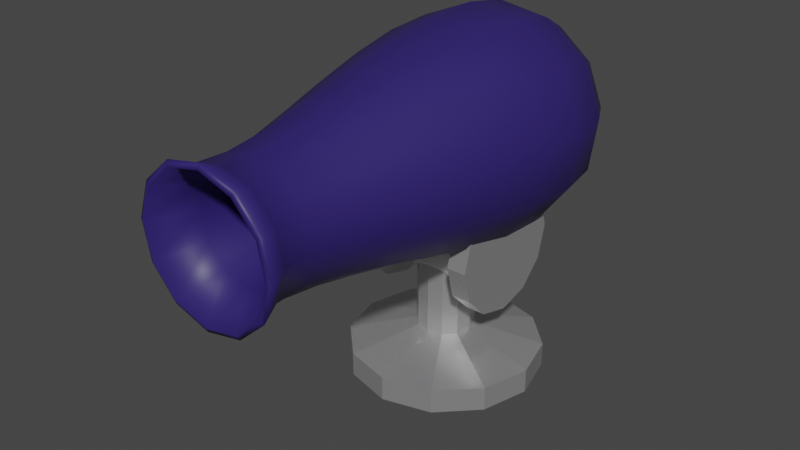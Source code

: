 # Source: Cannon_Model.blend  (saved by Blender 2.81.16; exported with 4.5.12 LTS)
import bpy
from mathutils import Matrix  # noqa: F401  (used for matrix-valued properties, if any)

bpy.ops.wm.read_factory_settings(use_empty=True)
scene = bpy.context.scene
scene.name = 'Scene'

# ---- materials (node trees are filled in below, after node groups)
mat_cannon_base = bpy.data.materials.new('Cannon Base')
mat_cannon_base.use_transparent_shadow = False
mat_cannon = bpy.data.materials.new('Cannon')
mat_cannon.use_transparent_shadow = False

# ---- material node trees
mat_cannon_base.use_nodes = True; mat_cannon_base.node_tree.nodes.clear()
_N = mat_cannon_base.node_tree.nodes; _L = mat_cannon_base.node_tree.links
n0 = _N.new('ShaderNodeOutputMaterial'); n0.name = 'Material Output'; n0.location = (300, 300)
n1 = _N.new('ShaderNodeBsdfPrincipled'); n1.name = 'Principled BSDF'; n1.location = (10, 300)
n1.distribution = 'GGX'
n1.subsurface_method = 'BURLEY'
n1.inputs[0].default_value = (0.6635, 0.6635, 0.6635, 1.0)
n1.inputs[1].default_value = 0.7339
n1.inputs[2].default_value = 0.2523
n1.inputs[3].default_value = 1.45
n1.inputs[13].default_value = 0.656
n1.inputs[27].default_value = (0.0, 0.0, 0.0, 1.0)
n1.inputs[28].default_value = 1.0
_L.new(n1.outputs[0], n0.inputs[0])
n0.is_active_output = True
mat_cannon.use_nodes = True; mat_cannon.node_tree.nodes.clear()
_N = mat_cannon.node_tree.nodes; _L = mat_cannon.node_tree.links
n0 = _N.new('ShaderNodeOutputMaterial'); n0.name = 'Material Output'; n0.location = (300, 300)
n1 = _N.new('ShaderNodeBsdfPrincipled'); n1.name = 'Principled BSDF'; n1.location = (10, 300)
n1.distribution = 'GGX'
n1.subsurface_method = 'BURLEY'
n1.inputs[0].default_value = (0.02812, 0.01535, 0.1413, 1.0)
n1.inputs[3].default_value = 1.45
n1.inputs[27].default_value = (0.0, 0.0, 0.0, 1.0)
n1.inputs[28].default_value = 1.0
_L.new(n1.outputs[0], n0.inputs[0])
n0.is_active_output = True

# ---- world
world_world = bpy.data.worlds.new('World'); scene.world = world_world
world_world.use_nodes = True; world_world.node_tree.nodes.clear()
_N = world_world.node_tree.nodes; _L = world_world.node_tree.links
n0 = _N.new('ShaderNodeOutputWorld'); n0.name = 'World Output'; n0.location = (300, 300)
n1 = _N.new('ShaderNodeBackground'); n1.name = 'Background'; n1.location = (10, 300)
n1.inputs[0].default_value = (0.05088, 0.05088, 0.05088, 1.0)
_L.new(n1.outputs[0], n0.inputs[0])
n0.is_active_output = True
world_world.color = (0.05088, 0.05088, 0.05088)
world_world.use_sun_shadow = False
world_world.sun_shadow_jitter_overblur = 0.0

# ---- meshes
me_circle = bpy.data.meshes.new('Circle')
me_circle.from_pydata([(0.25, 1.893e-08, 0.433), (0.433, 1.093e-08, 0.25), (0.5, -8.077e-15, -1.848e-07), (0.433, -1.093e-08, -0.25), (0.25, -1.893e-08, -0.433), (0.25, 0.125, 0.433), (0.433, 0.125, 0.25), (0.5, 0.125, -1.902e-07), (0.433, 0.125, -0.25), (0.25, 0.125, -0.433), (0.075, 0.2228, 0.1299), (0.1299, 0.2228, 0.075), (0.15, 0.2228, -1.139e-07), (0.1299, 0.2228, -0.075), (0.075, 0.2228, -0.1299), (0.075, 0.7228, 0.1299), (0.1299, 0.7228, 0.075), (0.15, 0.7228, -1.357e-07), (0.1299, 0.7228, -0.075), (0.075, 0.7228, -0.1299), (1.629e-07, 2.186e-08, 0.5), (-0.25, 1.893e-08, 0.433), (-0.433, 1.093e-08, 0.25), (-0.5, 6.166e-15, 1.411e-07), (-0.433, -1.093e-08, -0.25), (-0.25, -1.893e-08, -0.433), (-1.629e-07, -2.186e-08, -0.5), (1.629e-07, 0.125, 0.5), (-0.25, 0.125, 0.433), (-0.433, 0.125, 0.25), (-0.5, 0.125, 1.356e-07), (-0.433, 0.125, -0.25), (-0.25, 0.125, -0.433), (-1.629e-07, 0.125, -0.5), (4.888e-08, 0.2228, 0.15), (-0.075, 0.2228, 0.1299), (-0.1299, 0.2228, 0.075), (-0.15, 0.2228, -1.61e-08), (-0.1299, 0.2228, -0.075), (-0.075, 0.2228, -0.1299), (-4.888e-08, 0.2228, -0.15), (4.888e-08, 0.7228, 0.15), (-0.075, 0.7228, 0.1299), (-0.1299, 0.7228, 0.075), (-0.15, 0.7228, -3.795e-08), (-0.1299, 0.7228, -0.075), (-0.075, 0.7228, -0.1299), (-4.888e-08, 0.7228, -0.15)], [], [(3, 8, 7, 2), (0, 5, 27, 20), (4, 9, 8, 3), (1, 6, 5, 0), (26, 33, 9, 4), (2, 7, 6, 1), (6, 11, 10, 5), (33, 40, 14, 9), (7, 12, 11, 6), (8, 13, 12, 7), (5, 10, 34, 27), (9, 14, 13, 8), (14, 19, 18, 13), (11, 16, 15, 10), (40, 47, 19, 14), (12, 17, 16, 11), (13, 18, 17, 12), (10, 15, 41, 34), (24, 23, 30, 31), (21, 20, 27, 28), (25, 24, 31, 32), (22, 21, 28, 29), (26, 25, 32, 33), (23, 22, 29, 30), (29, 28, 35, 36), (33, 32, 39, 40), (30, 29, 36, 37), (31, 30, 37, 38), (28, 27, 34, 35), (32, 31, 38, 39), (39, 38, 45, 46), (36, 35, 42, 43), (40, 39, 46, 47), (37, 36, 43, 44), (38, 37, 44, 45), (35, 34, 41, 42)])
_uv = me_circle.uv_layers.new(name='UVMap')
_uv.uv.foreach_set('vector', [0.0, 0.0, 0.0, 0.0, 0.0, 0.0, 0.0, 0.0, 0.0, 0.0, 0.0, 0.0, 0.0, 0.0, 0.0, 0.0, 0.0, 0.0, 0.0, 0.0, 0.0, 0.0, 0.0, 0.0, 0.0, 0.0, 0.0, 0.0, 0.0, 0.0, 0.0, 0.0, 0.0, 0.0, 0.0, 0.0, 0.0, 0.0, 0.0, 0.0, 0.0, 0.0, 0.0, 0.0, 0.0, 0.0, 0.0, 0.0, 0.0, 0.0, 0.0, 0.0, 0.0, 0.0, 0.0, 0.0, 0.0, 0.0, 0.0, 0.0, 0.0, 0.0, 0.0, 0.0, 0.0, 0.0, 0.0, 0.0, 0.0, 0.0, 0.0, 0.0, 0.0, 0.0, 0.0, 0.0, 0.0, 0.0, 0.0, 0.0, 0.0, 0.0, 0.0, 0.0, 0.0, 0.0, 0.0, 0.0, 0.0, 0.0, 0.0, 0.0, 0.0, 0.0, 0.0, 0.0, 0.0, 0.0, 0.0, 0.0, 0.0, 0.0, 0.0, 0.0, 0.0, 0.0, 0.0, 0.0, 0.0, 0.0, 0.0, 0.0, 0.0, 0.0, 0.0, 0.0, 0.0, 0.0, 0.0, 0.0, 0.0, 0.0, 0.0, 0.0, 0.0, 0.0, 0.0, 0.0, 0.0, 0.0, 0.0, 0.0, 0.0, 0.0, 0.0, 0.0, 0.0, 0.0, 0.0, 0.0, 0.0, 0.0, 0.0, 0.0, 0.0, 0.0, 0.0, 0.0, 0.0, 0.0, 0.0, 0.0, 0.0, 0.0, 0.0, 0.0, 0.0, 0.0, 0.0, 0.0, 0.0, 0.0, 0.0, 0.0, 0.0, 0.0, 0.0, 0.0, 0.0, 0.0, 0.0, 0.0, 0.0, 0.0, 0.0, 0.0, 0.0, 0.0, 0.0, 0.0, 0.0, 0.0, 0.0, 0.0, 0.0, 0.0, 0.0, 0.0, 0.0, 0.0, 0.0, 0.0, 0.0, 0.0, 0.0, 0.0, 0.0, 0.0, 0.0, 0.0, 0.0, 0.0, 0.0, 0.0, 0.0, 0.0, 0.0, 0.0, 0.0, 0.0, 0.0, 0.0, 0.0, 0.0, 0.0, 0.0, 0.0, 0.0, 0.0, 0.0, 0.0, 0.0, 0.0, 0.0, 0.0, 0.0, 0.0, 0.0, 0.0, 0.0, 0.0, 0.0, 0.0, 0.0, 0.0, 0.0, 0.0, 0.0, 0.0, 0.0, 0.0, 0.0, 0.0, 0.0, 0.0, 0.0, 0.0, 0.0, 0.0, 0.0, 0.0, 0.0, 0.0, 0.0, 0.0, 0.0, 0.0, 0.0, 0.0, 0.0, 0.0, 0.0, 0.0, 0.0, 0.0, 0.0, 0.0, 0.0, 0.0, 0.0, 0.0, 0.0, 0.0, 0.0, 0.0, 0.0, 0.0, 0.0, 0.0, 0.0, 0.0, 0.0, 0.0, 0.0, 0.0, 0.0, 0.0, 0.0])
me_circle.materials.append(mat_cannon_base)
me_circle.use_remesh_fix_poles = True
me_circle.use_remesh_preserve_attributes = False
me_circle.use_mirror_vertex_groups = False
me_circle.update()
me_beziercurve = bpy.data.meshes.new('BezierCurve')
me_beziercurve.from_pydata([(-0.008254, 0.5811, -0.2593), (-0.01475, 0.6343, -0.2229), (-0.01978, 0.6639, -0.1681), (-0.02366, 0.6744, -0.09886), (-0.02668, 0.6702, -0.01934), (-0.02918, 0.6558, 0.06637), (-0.03835, 0.6651, 0.2168), (-0.05338, 0.6795, 0.4414), (-0.07097, 0.6842, 0.7029), (-0.09652, 0.7014, 1.028), (-0.1223, 0.7306, 1.303), (-0.1533, 0.8065, 1.53), (-0.04772, 0.5661, -0.2593), (-0.07994, 0.6089, -0.2229), (-0.09912, 0.632, -0.1681), (-0.1077, 0.6392, -0.09886), (-0.1083, 0.6341, -0.01934), (-0.1032, 0.6203, 0.06637), (-0.1158, 0.6238, 0.2168), (-0.136, 0.6287, 0.4414), (-0.1536, 0.624, 0.7029), (-0.1843, 0.6261, 1.028), (-0.2212, 0.6386, 1.303), (-0.286, 0.6888, 1.53), (-0.0744, 0.5334, -0.2593), (-0.1237, 0.5543, -0.2229), (-0.1519, 0.5648, -0.1681), (-0.1629, 0.5667, -0.09886), (-0.1608, 0.562, -0.01934), (-0.1495, 0.5526, 0.06637), (-0.1622, 0.5493, 0.2168), (-0.1822, 0.5435, 0.4414), (-0.195, 0.5306, 0.7029), (-0.2227, 0.517, 1.028), (-0.2609, 0.5094, 1.303), (-0.3422, 0.5205, 1.53), (-0.08113, 0.4917, -0.2593), (-0.1343, 0.4852, -0.2229), (-0.164, 0.4801, -0.1681), (-0.1745, 0.4763, -0.09886), (-0.1703, 0.4732, -0.01934), (-0.1558, 0.4707, 0.06637), (-0.1652, 0.4616, 0.2168), (-0.1795, 0.4465, 0.4414), (-0.1842, 0.429, 0.7029), (-0.2014, 0.4034, 1.028), (-0.2307, 0.3776, 1.303), (-0.3066, 0.3466, 1.53), (-0.06612, 0.4522, -0.2593), (-0.1089, 0.42, -0.2229), (-0.1321, 0.4008, -0.1681), (-0.1392, 0.3922, -0.09886), (-0.1341, 0.3917, -0.01934), (-0.1203, 0.3968, 0.06637), (-0.1239, 0.3841, 0.2168), (-0.1288, 0.3639, 0.4414), (-0.124, 0.3464, 0.7029), (-0.1261, 0.3156, 1.028), (-0.1386, 0.2787, 1.303), (-0.1889, 0.2139, 1.53), (-0.03339, 0.4255, -0.2593), (-0.05435, 0.3762, -0.2229), (-0.06481, 0.348, -0.1681), (-0.06671, 0.337, -0.09886), (-0.06199, 0.3391, -0.01934), (-0.0526, 0.3504, 0.06637), (-0.04935, 0.3377, 0.2168), (-0.0435, 0.3178, 0.4414), (-0.03061, 0.3049, 0.7029), (-0.01707, 0.2772, 1.028), (-0.009395, 0.239, 1.303), (-0.02052, 0.1578, 1.53), (0.008299, 0.4188, -0.2593), (0.0148, 0.3656, -0.2229), (0.01983, 0.336, -0.1681), (0.0237, 0.3255, -0.09886), (0.02673, 0.3297, -0.01934), (0.02922, 0.3441, 0.06637), (0.03839, 0.3347, 0.2168), (0.05342, 0.3204, 0.4414), (0.07101, 0.3157, 0.7029), (0.09657, 0.2985, 1.028), (0.1223, 0.2693, 1.303), (0.1533, 0.1933, 1.53), (0.04777, 0.4338, -0.2593), (0.07999, 0.391, -0.2229), (0.09916, 0.3678, -0.1681), (0.1078, 0.3607, -0.09886), (0.1083, 0.3658, -0.01934), (0.1032, 0.3796, 0.06637), (0.1159, 0.3761, 0.2168), (0.136, 0.3712, 0.4414), (0.1536, 0.3759, 0.7029), (0.1843, 0.3738, 1.028), (0.2213, 0.3613, 1.303), (0.2861, 0.3111, 1.53), (0.07444, 0.4665, -0.2593), (0.1237, 0.4456, -0.2229), (0.1519, 0.4351, -0.1681), (0.163, 0.4332, -0.09886), (0.1608, 0.4379, -0.01934), (0.1496, 0.4473, 0.06637), (0.1623, 0.4506, 0.2168), (0.1822, 0.4564, 0.4414), (0.1951, 0.4693, 0.7029), (0.2227, 0.4829, 1.028), (0.2609, 0.4905, 1.303), (0.3422, 0.4794, 1.53), (0.08117, 0.5082, -0.2593), (0.1344, 0.5147, -0.2229), (0.164, 0.5198, -0.1681), (0.1745, 0.5236, -0.09886), (0.1703, 0.5267, -0.01934), (0.1558, 0.5291, 0.06637), (0.1652, 0.5383, 0.2168), (0.1796, 0.5533, 0.4414), (0.1842, 0.5709, 0.7029), (0.2014, 0.5965, 1.028), (0.2307, 0.6223, 1.303), (0.3066, 0.6532, 1.53), (2.238e-05, 0.4999, -0.273), (0.06616, 0.5477, -0.2593), (0.109, 0.5799, -0.2229), (0.1321, 0.5991, -0.1681), (0.1393, 0.6077, -0.09886), (0.1341, 0.6082, -0.01934), (0.1204, 0.6031, 0.06637), (0.1239, 0.6158, 0.2168), (0.1288, 0.636, 0.4414), (0.1241, 0.6535, 0.7029), (0.1262, 0.6843, 1.028), (0.1386, 0.7212, 1.303), (0.1889, 0.786, 1.53), (0.03343, 0.5744, -0.2593), (0.0544, 0.6237, -0.2229), (0.06486, 0.6519, -0.1681), (0.06676, 0.6629, -0.09886), (0.06204, 0.6608, -0.01934), (0.05264, 0.6495, 0.06637), (0.04939, 0.6622, 0.2168), (0.04354, 0.6821, 0.4414), (0.03066, 0.695, 0.7029), (0.01712, 0.7227, 1.028), (0.00944, 0.7609, 1.303), (0.02056, 0.8421, 1.53), (-0.02648, 0.7596, -0.7552), (-0.04757, 0.9325, -0.6364), (-0.06387, 1.029, -0.4588), (-0.07631, 1.062, -0.2398), (-0.08615, 1.049, 0.007437), (-0.09457, 1.005, 0.2713), (-0.1027, 0.942, 0.5402), (-0.1116, 0.8752, 0.8017), (-0.1222, 0.8174, 1.043), (-0.135, 0.7822, 1.251), (-0.1494, 0.7821, 1.411), (-0.1657, 0.8313, 1.517), (-0.1528, 0.7116, -0.7552), (-0.2575, 0.8508, -0.6364), (-0.3197, 0.9259, -0.4588), (-0.3472, 0.9487, -0.2398), (-0.3492, 0.9325, 0.007437), (-0.3342, 0.8896, 0.2713), (-0.31, 0.8315, 0.5402), (-0.2843, 0.7691, 0.8017), (-0.2646, 0.7138, 1.043), (-0.258, 0.6768, 1.251), (-0.2704, 0.6696, 1.411), (-0.3092, 0.7041, 1.517), (-0.2381, 0.6068, -0.7552), (-0.3984, 0.675, -0.6364), (-0.4899, 0.709, -0.4588), (-0.5251, 0.715, -0.2398), (-0.5187, 0.7, 0.007437), (-0.4843, 0.6703, 0.2713), (-0.4342, 0.632, 0.5402), (-0.3808, 0.5909, 0.8017), (-0.3361, 0.5528, 1.043), (-0.3119, 0.5241, 1.251), (-0.319, 0.5116, 1.411), (-0.3698, 0.5221, 1.517), (-0.2596, 0.4734, -0.7552), (-0.4326, 0.4524, -0.6364), (-0.5288, 0.4361, -0.4588), (-0.5622, 0.4236, -0.2398), (-0.5492, 0.4138, 0.007437), (-0.5046, 0.4054, 0.2713), (-0.4421, 0.3972, 0.5402), (-0.3752, 0.3883, 0.8017), (-0.3175, 0.3777, 1.043), (-0.2822, 0.3649, 1.251), (-0.2821, 0.3506, 1.411), (-0.3313, 0.3342, 1.517), (-0.2116, 0.3472, -0.7552), (-0.3508, 0.2424, -0.6364), (-0.426, 0.1802, -0.4588), (-0.4487, 0.1527, -0.2398), (-0.4326, 0.1507, 0.007437), (-0.3897, 0.1657, 0.2713), (-0.3315, 0.1899, 0.5402), (-0.2691, 0.2156, 0.8017), (-0.2138, 0.2353, 1.043), (-0.1769, 0.2419, 1.251), (-0.1696, 0.2295, 1.411), (-0.2041, 0.1908, 1.517), (-0.1069, 0.2618, -0.7552), (-0.1751, 0.1015, -0.6364), (-0.209, 0.01007, -0.4588), (-0.215, -0.02515, -0.2398), (-0.2, -0.01882, 0.007437), (-0.1704, 0.01565, 0.2713), (-0.1321, 0.06573, 0.5402), (-0.09093, 0.1192, 0.8017), (-0.05284, 0.1639, 1.043), (-0.02414, 0.188, 1.251), (-0.01166, 0.1809, 1.411), (-0.02215, 0.1301, 1.517), (0.02653, 0.2403, -0.7552), (0.04762, 0.06735, -0.6364), (0.06391, -0.02883, -0.4588), (0.07635, -0.06232, -0.2398), (0.08619, -0.04932, 0.007437), (0.09462, -0.004653, 0.2713), (0.1027, 0.05786, 0.5402), (0.1117, 0.1247, 0.8017), (0.1223, 0.1825, 1.043), (0.1351, 0.2177, 1.251), (0.1494, 0.2178, 1.411), (0.1657, 0.1686, 1.517), (5.8e-05, 0.4999, -0.7993), (0.1528, 0.2883, -0.7552), (0.2575, 0.1491, -0.6364), (0.3197, 0.07395, -0.4588), (0.3473, 0.05118, -0.2398), (0.3493, 0.06735, 0.007437), (0.3342, 0.1102, 0.2713), (0.31, 0.1684, 0.5402), (0.2843, 0.2308, 0.8017), (0.2646, 0.2861, 1.043), (0.2581, 0.3231, 1.251), (0.2704, 0.3303, 1.411), (0.3092, 0.2958, 1.517), (0.2381, 0.3931, -0.7552), (0.3985, 0.3249, -0.6364), (0.4899, 0.2909, -0.4588), (0.5251, 0.2849, -0.2398), (0.5188, 0.2999, 0.007437), (0.4843, 0.3296, 0.2713), (0.4342, 0.3679, 0.5402), (0.3808, 0.409, 0.8017), (0.3361, 0.4471, 1.043), (0.312, 0.4758, 1.251), (0.319, 0.4883, 1.411), (0.3698, 0.4778, 1.517), (0.2597, 0.5265, -0.7552), (0.4326, 0.5475, -0.6364), (0.5288, 0.5638, -0.4588), (0.5623, 0.5763, -0.2398), (0.5493, 0.5861, 0.007437), (0.5046, 0.5945, 0.2713), (0.4421, 0.6027, 0.5402), (0.3753, 0.6116, 0.8017), (0.3175, 0.6222, 1.043), (0.2822, 0.635, 1.251), (0.2821, 0.6493, 1.411), (0.3314, 0.6657, 1.517), (0.2116, 0.6527, -0.7552), (0.3509, 0.7575, -0.6364), (0.426, 0.8197, -0.4588), (0.4488, 0.8472, -0.2398), (0.4326, 0.8492, 0.007437), (0.3897, 0.8342, 0.2713), (0.3315, 0.8099, 0.5402), (0.2692, 0.7842, 0.8017), (0.2138, 0.7646, 1.043), (0.1769, 0.758, 1.251), (0.1696, 0.7704, 1.411), (0.2041, 0.8091, 1.517), (0.1069, 0.7381, -0.7552), (0.1751, 0.8984, -0.6364), (0.2091, 0.9898, -0.4588), (0.215, 1.025, -0.2398), (0.2, 1.019, 0.007437), (0.1704, 0.9842, 0.2713), (0.1321, 0.9342, 0.5402), (0.09097, 0.8807, 0.8017), (0.05288, 0.836, 1.043), (0.02418, 0.8119, 1.251), (0.01171, 0.819, 1.411), (0.02219, 0.8698, 1.517)], [(120, 229)], [(120, 0, 12), (120, 12, 24), (120, 24, 36), (120, 36, 48), (120, 48, 60), (120, 60, 72), (120, 72, 84), (120, 84, 96), (120, 96, 108), (120, 108, 121), (120, 121, 133), (120, 133, 0), (0, 1, 13, 12), (12, 13, 25, 24), (24, 25, 37, 36), (36, 37, 49, 48), (48, 49, 61, 60), (60, 61, 73, 72), (72, 73, 85, 84), (84, 85, 97, 96), (96, 97, 109, 108), (108, 109, 122, 121), (121, 122, 134, 133), (133, 134, 1, 0), (1, 2, 14, 13), (13, 14, 26, 25), (25, 26, 38, 37), (37, 38, 50, 49), (49, 50, 62, 61), (61, 62, 74, 73), (73, 74, 86, 85), (85, 86, 98, 97), (97, 98, 110, 109), (109, 110, 123, 122), (122, 123, 135, 134), (134, 135, 2, 1), (2, 3, 15, 14), (14, 15, 27, 26), (26, 27, 39, 38), (38, 39, 51, 50), (50, 51, 63, 62), (62, 63, 75, 74), (74, 75, 87, 86), (86, 87, 99, 98), (98, 99, 111, 110), (110, 111, 124, 123), (123, 124, 136, 135), (135, 136, 3, 2), (3, 4, 16, 15), (15, 16, 28, 27), (27, 28, 40, 39), (39, 40, 52, 51), (51, 52, 64, 63), (63, 64, 76, 75), (75, 76, 88, 87), (87, 88, 100, 99), (99, 100, 112, 111), (111, 112, 125, 124), (124, 125, 137, 136), (136, 137, 4, 3), (4, 5, 17, 16), (16, 17, 29, 28), (28, 29, 41, 40), (40, 41, 53, 52), (52, 53, 65, 64), (64, 65, 77, 76), (76, 77, 89, 88), (88, 89, 101, 100), (100, 101, 113, 112), (112, 113, 126, 125), (125, 126, 138, 137), (137, 138, 5, 4), (5, 6, 18, 17), (17, 18, 30, 29), (29, 30, 42, 41), (41, 42, 54, 53), (53, 54, 66, 65), (65, 66, 78, 77), (77, 78, 90, 89), (89, 90, 102, 101), (101, 102, 114, 113), (113, 114, 127, 126), (126, 127, 139, 138), (138, 139, 6, 5), (6, 7, 19, 18), (18, 19, 31, 30), (30, 31, 43, 42), (42, 43, 55, 54), (54, 55, 67, 66), (66, 67, 79, 78), (78, 79, 91, 90), (90, 91, 103, 102), (102, 103, 115, 114), (114, 115, 128, 127), (127, 128, 140, 139), (139, 140, 7, 6), (7, 8, 20, 19), (19, 20, 32, 31), (31, 32, 44, 43), (43, 44, 56, 55), (55, 56, 68, 67), (67, 68, 80, 79), (79, 80, 92, 91), (91, 92, 104, 103), (103, 104, 116, 115), (115, 116, 129, 128), (128, 129, 141, 140), (140, 141, 8, 7), (8, 9, 21, 20), (20, 21, 33, 32), (32, 33, 45, 44), (44, 45, 57, 56), (56, 57, 69, 68), (68, 69, 81, 80), (80, 81, 93, 92), (92, 93, 105, 104), (104, 105, 117, 116), (116, 117, 130, 129), (129, 130, 142, 141), (141, 142, 9, 8), (9, 10, 22, 21), (21, 22, 34, 33), (33, 34, 46, 45), (45, 46, 58, 57), (57, 58, 70, 69), (69, 70, 82, 81), (81, 82, 94, 93), (93, 94, 106, 105), (105, 106, 118, 117), (117, 118, 131, 130), (130, 131, 143, 142), (142, 143, 10, 9), (10, 11, 23, 22), (22, 23, 35, 34), (34, 35, 47, 46), (46, 47, 59, 58), (58, 59, 71, 70), (70, 71, 83, 82), (82, 83, 95, 94), (94, 95, 107, 106), (106, 107, 119, 118), (118, 119, 132, 131), (131, 132, 144, 143), (143, 144, 11, 10), (229, 157, 145), (229, 169, 157), (229, 181, 169), (229, 193, 181), (229, 205, 193), (229, 217, 205), (229, 230, 217), (229, 242, 230), (229, 254, 242), (229, 266, 254), (229, 278, 266), (229, 145, 278), (145, 157, 158, 146), (157, 169, 170, 158), (169, 181, 182, 170), (181, 193, 194, 182), (193, 205, 206, 194), (205, 217, 218, 206), (217, 230, 231, 218), (230, 242, 243, 231), (242, 254, 255, 243), (254, 266, 267, 255), (266, 278, 279, 267), (278, 145, 146, 279), (146, 158, 159, 147), (158, 170, 171, 159), (170, 182, 183, 171), (182, 194, 195, 183), (194, 206, 207, 195), (206, 218, 219, 207), (218, 231, 232, 219), (231, 243, 244, 232), (243, 255, 256, 244), (255, 267, 268, 256), (267, 279, 280, 268), (279, 146, 147, 280), (147, 159, 160, 148), (159, 171, 172, 160), (171, 183, 184, 172), (183, 195, 196, 184), (195, 207, 208, 196), (207, 219, 220, 208), (219, 232, 233, 220), (232, 244, 245, 233), (244, 256, 257, 245), (256, 268, 269, 257), (268, 280, 281, 269), (280, 147, 148, 281), (148, 160, 161, 149), (160, 172, 173, 161), (172, 184, 185, 173), (184, 196, 197, 185), (196, 208, 209, 197), (208, 220, 221, 209), (220, 233, 234, 221), (233, 245, 246, 234), (245, 257, 258, 246), (257, 269, 270, 258), (269, 281, 282, 270), (281, 148, 149, 282), (149, 161, 162, 150), (161, 173, 174, 162), (173, 185, 186, 174), (185, 197, 198, 186), (197, 209, 210, 198), (209, 221, 222, 210), (221, 234, 235, 222), (234, 246, 247, 235), (246, 258, 259, 247), (258, 270, 271, 259), (270, 282, 283, 271), (282, 149, 150, 283), (150, 162, 163, 151), (162, 174, 175, 163), (174, 186, 187, 175), (186, 198, 199, 187), (198, 210, 211, 199), (210, 222, 223, 211), (222, 235, 236, 223), (235, 247, 248, 236), (247, 259, 260, 248), (259, 271, 272, 260), (271, 283, 284, 272), (283, 150, 151, 284), (151, 163, 164, 152), (163, 175, 176, 164), (175, 187, 188, 176), (187, 199, 200, 188), (199, 211, 212, 200), (211, 223, 224, 212), (223, 236, 237, 224), (236, 248, 249, 237), (248, 260, 261, 249), (260, 272, 273, 261), (272, 284, 285, 273), (284, 151, 152, 285), (152, 164, 165, 153), (164, 176, 177, 165), (176, 188, 189, 177), (188, 200, 201, 189), (200, 212, 213, 201), (212, 224, 225, 213), (224, 237, 238, 225), (237, 249, 250, 238), (249, 261, 262, 250), (261, 273, 274, 262), (273, 285, 286, 274), (285, 152, 153, 286), (153, 165, 166, 154), (165, 177, 178, 166), (177, 189, 190, 178), (189, 201, 202, 190), (201, 213, 214, 202), (213, 225, 226, 214), (225, 238, 239, 226), (238, 250, 251, 239), (250, 262, 263, 251), (262, 274, 275, 263), (274, 286, 287, 275), (286, 153, 154, 287), (154, 166, 167, 155), (166, 178, 179, 167), (178, 190, 191, 179), (190, 202, 203, 191), (202, 214, 215, 203), (214, 226, 227, 215), (226, 239, 240, 227), (239, 251, 252, 240), (251, 263, 264, 252), (263, 275, 276, 264), (275, 287, 288, 276), (287, 154, 155, 288), (155, 167, 168, 156), (167, 179, 180, 168), (179, 191, 192, 180), (191, 203, 204, 192), (203, 215, 216, 204), (215, 227, 228, 216), (227, 240, 241, 228), (240, 252, 253, 241), (252, 264, 265, 253), (264, 276, 277, 265), (276, 288, 289, 277), (288, 155, 156, 289), (23, 11, 156, 168), (35, 23, 168, 180), (47, 35, 180, 192), (59, 47, 192, 204), (71, 59, 204, 216), (83, 71, 216, 228), (95, 83, 228, 241), (107, 95, 241, 253), (119, 107, 253, 265), (132, 119, 265, 277), (144, 132, 277, 289), (11, 144, 289, 156)])
me_beziercurve.polygons.foreach_set('use_smooth', [True] * 300)
me_beziercurve.materials.append(mat_cannon)
me_beziercurve.use_remesh_fix_poles = True
me_beziercurve.use_remesh_preserve_attributes = False
me_beziercurve.use_mirror_vertex_groups = False
me_beziercurve.update()
me_circle_001 = bpy.data.meshes.new('Circle.001')
me_circle_001.from_pydata([(0.35, -0.164, 0.2841), (0.35, -0.2841, 0.164), (0.25, -0.1901, 0.1097), (0.35, -0.328, -2.412e-07), (0.25, -0.1901, -0.1097), (0.35, -0.2841, -0.164), (0.35, -0.164, -0.2841), (0.35, 5.96e-08, -0.328), (0.25, 0.1901, -0.1097), (0.25, 0.2195, -1.865e-07), (0.25, 0.1901, 0.1097), (0.25, 0.1097, 0.1901), (0.1667, 0.0, 0.2195), (0.08333, 0.0, 0.2195), (0.08333, -0.1097, 0.1901), (0.1667, -0.1097, 0.1901), (0.08333, -0.1901, 0.1097), (0.1667, -0.1901, 0.1097), (0.08333, -0.2195, -2.052e-08), (0.1667, -0.2195, -4.768e-08), (0.08333, -0.1901, -0.1097), (0.1667, -0.1901, -0.1097), (0.08333, -0.1097, -0.1901), (0.1667, -0.1097, -0.1901), (0.08333, -5.96e-08, -0.2195), (0.1667, -5.96e-08, -0.2195), (0.08333, 0.1097, -0.1901), (0.1667, 0.1097, -0.1901), (0.08333, 0.1901, -0.1097), (0.1667, 0.1901, -0.1097), (0.08333, 0.2195, -1.322e-07), (0.1667, 0.2195, -1.593e-07), (0.08333, 0.1901, 0.1097), (0.1667, 0.1901, 0.1097), (0.08333, 0.1097, 0.1901), (0.1667, 0.1097, 0.1901), (0.25, 0.0, 0.328), (0.25, 0.164, 0.2841), (0.25, 0.2841, 0.164), (0.25, 0.328, -9.911e-08), (0.25, 0.2841, -0.164), (0.25, 0.164, -0.2841), (0.25, 5.96e-08, -0.328), (0.25, -0.164, -0.2841), (0.25, -0.2841, -0.164), (0.25, -0.328, -2.086e-07), (0.25, -0.2841, 0.164), (0.25, -0.164, 0.2841), (0.25, 0.0, 0.2196), (0.35, 0.164, -0.2841), (0.35, 0.2841, -0.164), (0.35, 0.328, -1.317e-07), (0.35, 0.2841, 0.164), (0.25, 0.1098, -0.1901), (0.25, 5.96e-08, -0.2196), (0.25, -0.1098, -0.1901), (0.35, 0.164, 0.2841), (0.25, -0.2196, -1.765e-07), (0.35, 0.0, 0.328), (0.25, -0.1098, 0.1901), (-0.35, -0.164, 0.2841), (-0.35, -0.2841, 0.164), (-0.25, -0.1901, 0.1097), (-0.35, -0.328, -1.309e-08), (-0.25, -0.1901, -0.1097), (-0.35, -0.2841, -0.164), (-0.35, -0.164, -0.2841), (-0.35, 5.96e-08, -0.328), (-0.25, 0.1901, -0.1097), (-0.25, 0.2195, -2.355e-08), (-0.25, 0.1901, 0.1097), (-0.25, 0.1097, 0.1901), (-0.1667, 0.0, 0.2195), (-0.08333, 0.0, 0.2195), (7.152e-08, 0.0, 0.2195), (6.194e-08, -0.1097, 0.1901), (-0.08333, -0.1097, 0.1901), (-0.1667, -0.1097, 0.1901), (3.576e-08, -0.1901, 0.1097), (-0.08333, -0.1901, 0.1097), (-0.1667, -0.1901, 0.1097), (2.141e-13, -0.2195, 6.632e-09), (-0.08333, -0.2195, 3.378e-08), (-0.1667, -0.2195, 6.094e-08), (-3.576e-08, -0.1901, -0.1097), (-0.08333, -0.1901, -0.1097), (-0.1667, -0.1901, -0.1097), (-6.194e-08, -0.1097, -0.1901), (-0.08333, -0.1097, -0.1901), (-0.1667, -0.1097, -0.1901), (-7.152e-08, -5.96e-08, -0.2195), (-0.08333, -5.96e-08, -0.2195), (-0.1667, -5.96e-08, -0.2195), (-6.194e-08, 0.1097, -0.1901), (-0.08333, 0.1097, -0.1901), (-0.1667, 0.1097, -0.1901), (-3.576e-08, 0.1901, -0.1097), (-0.08333, 0.1901, -0.1097), (-0.1667, 0.1901, -0.1097), (1.83e-13, 0.2195, -1.05e-07), (-0.08333, 0.2195, -7.786e-08), (-0.1667, 0.2195, -5.07e-08), (3.576e-08, 0.1901, 0.1097), (-0.08333, 0.1901, 0.1097), (-0.1667, 0.1901, 0.1097), (6.194e-08, 0.1097, 0.1901), (-0.08333, 0.1097, 0.1901), (-0.1667, 0.1097, 0.1901), (-0.25, 0.0, 0.328), (-0.25, 0.164, 0.2841), (-0.25, 0.2841, 0.164), (-0.25, 0.328, 6.381e-08), (-0.25, 0.2841, -0.164), (-0.25, 0.164, -0.2841), (-0.25, 5.96e-08, -0.328), (-0.25, -0.164, -0.2841), (-0.25, -0.2841, -0.164), (-0.25, -0.328, -4.567e-08), (-0.25, -0.2841, 0.164), (-0.25, -0.164, 0.2841), (-0.25, 0.0, 0.2196), (-0.35, 0.164, -0.2841), (-0.35, 0.2841, -0.164), (-0.35, 0.328, 9.639e-08), (-0.35, 0.2841, 0.164), (-0.25, 0.1098, -0.1901), (-0.25, 5.96e-08, -0.2196), (-0.25, -0.1098, -0.1901), (-0.35, 0.164, 0.2841), (-0.25, -0.2196, -1.357e-08), (-0.35, 0.0, 0.328), (-0.25, -0.1098, 0.1901)], [], [(48, 59, 2, 57, 4, 55, 54, 53, 8, 9, 10, 11), (11, 35, 12, 48), (35, 34, 13, 12), (34, 105, 74, 13), (10, 33, 35, 11), (33, 32, 34, 35), (32, 102, 105, 34), (9, 31, 33, 10), (31, 30, 32, 33), (30, 99, 102, 32), (8, 29, 31, 9), (29, 28, 30, 31), (28, 96, 99, 30), (53, 27, 29, 8), (27, 26, 28, 29), (26, 93, 96, 28), (54, 25, 27, 53), (25, 24, 26, 27), (24, 90, 93, 26), (55, 23, 25, 54), (23, 22, 24, 25), (22, 87, 90, 24), (4, 21, 23, 55), (21, 20, 22, 23), (20, 84, 87, 22), (57, 19, 21, 4), (19, 18, 20, 21), (18, 81, 84, 20), (2, 17, 19, 57), (17, 16, 18, 19), (16, 78, 81, 18), (59, 15, 17, 2), (15, 14, 16, 17), (14, 75, 78, 16), (48, 12, 15, 59), (12, 13, 14, 15), (13, 74, 75, 14), (43, 55, 54, 42), (40, 8, 9, 39), (47, 59, 2, 46), (37, 11, 48, 36), (44, 4, 55, 43), (41, 53, 8, 40), (36, 48, 59, 47), (38, 10, 11, 37), (45, 57, 4, 44), (42, 54, 53, 41), (39, 9, 10, 38), (46, 2, 57, 45), (40, 50, 49, 41), (47, 0, 58, 36), (37, 56, 52, 38), (44, 5, 3, 45), (41, 49, 7, 42), (38, 52, 51, 39), (45, 3, 1, 46), (42, 7, 6, 43), (39, 51, 50, 40), (46, 1, 0, 47), (36, 58, 56, 37), (43, 6, 5, 44), (58, 0, 1, 3, 5, 6, 7, 49, 50, 51, 52, 56), (120, 71, 70, 69, 68, 125, 126, 127, 64, 129, 62, 131), (71, 120, 72, 107), (107, 72, 73, 106), (106, 73, 74, 105), (70, 71, 107, 104), (104, 107, 106, 103), (103, 106, 105, 102), (69, 70, 104, 101), (101, 104, 103, 100), (100, 103, 102, 99), (68, 69, 101, 98), (98, 101, 100, 97), (97, 100, 99, 96), (125, 68, 98, 95), (95, 98, 97, 94), (94, 97, 96, 93), (126, 125, 95, 92), (92, 95, 94, 91), (91, 94, 93, 90), (127, 126, 92, 89), (89, 92, 91, 88), (88, 91, 90, 87), (64, 127, 89, 86), (86, 89, 88, 85), (85, 88, 87, 84), (129, 64, 86, 83), (83, 86, 85, 82), (82, 85, 84, 81), (62, 129, 83, 80), (80, 83, 82, 79), (79, 82, 81, 78), (131, 62, 80, 77), (77, 80, 79, 76), (76, 79, 78, 75), (120, 131, 77, 72), (72, 77, 76, 73), (73, 76, 75, 74), (115, 114, 126, 127), (112, 111, 69, 68), (119, 118, 62, 131), (109, 108, 120, 71), (116, 115, 127, 64), (113, 112, 68, 125), (108, 119, 131, 120), (110, 109, 71, 70), (117, 116, 64, 129), (114, 113, 125, 126), (111, 110, 70, 69), (118, 117, 129, 62), (112, 113, 121, 122), (119, 108, 130, 60), (109, 110, 124, 128), (116, 117, 63, 65), (113, 114, 67, 121), (110, 111, 123, 124), (117, 118, 61, 63), (114, 115, 66, 67), (111, 112, 122, 123), (118, 119, 60, 61), (108, 109, 128, 130), (115, 116, 65, 66), (130, 128, 124, 123, 122, 121, 67, 66, 65, 63, 61, 60)])
_uv = me_circle_001.uv_layers.new(name='UVMap')
_uv.uv.foreach_set('vector', [0.75, 0.49, 0.87, 0.4578, 0.9578, 0.37, 0.99, 0.25, 0.9578, 0.13, 0.87, 0.04215, 0.75, 0.01, 0.63, 0.04215, 0.5422, 0.13, 0.51, 0.25, 0.5422, 0.37, 0.63, 0.4578, 0.08333, 0.5, 0.08333, 0.5833, 7.451e-08, 0.5833, 7.451e-08, 0.5, 0.08333, 0.5833, 0.08333, 0.6667, 7.451e-08, 0.6667, 7.451e-08, 0.5833, 0.08333, 0.6667, 0.08333, 0.75, 7.451e-08, 0.75, 7.451e-08, 0.6667, 0.1667, 0.5, 0.1667, 0.5833, 0.08333, 0.5833, 0.08333, 0.5, 0.1667, 0.5833, 0.1667, 0.6667, 0.08333, 0.6667, 0.08333, 0.5833, 0.1667, 0.6667, 0.1667, 0.75, 0.08333, 0.75, 0.08333, 0.6667, 0.25, 0.5, 0.25, 0.5833, 0.1667, 0.5833, 0.1667, 0.5, 0.25, 0.5833, 0.25, 0.6667, 0.1667, 0.6667, 0.1667, 0.5833, 0.25, 0.6667, 0.25, 0.75, 0.1667, 0.75, 0.1667, 0.6667, 0.3333, 0.5, 0.3333, 0.5833, 0.25, 0.5833, 0.25, 0.5, 0.3333, 0.5833, 0.3333, 0.6667, 0.25, 0.6667, 0.25, 0.5833, 0.3333, 0.6667, 0.3333, 0.75, 0.25, 0.75, 0.25, 0.6667, 0.4167, 0.5, 0.4167, 0.5833, 0.3333, 0.5833, 0.3333, 0.5, 0.4167, 0.5833, 0.4167, 0.6667, 0.3333, 0.6667, 0.3333, 0.5833, 0.4167, 0.6667, 0.4167, 0.75, 0.3333, 0.75, 0.3333, 0.6667, 0.5, 0.5, 0.5, 0.5833, 0.4167, 0.5833, 0.4167, 0.5, 0.5, 0.5833, 0.5, 0.6667, 0.4167, 0.6667, 0.4167, 0.5833, 0.5, 0.6667, 0.5, 0.75, 0.4167, 0.75, 0.4167, 0.6667, 0.5833, 0.5, 0.5833, 0.5833, 0.5, 0.5833, 0.5, 0.5, 0.5833, 0.5833, 0.5833, 0.6667, 0.5, 0.6667, 0.5, 0.5833, 0.5833, 0.6667, 0.5833, 0.75, 0.5, 0.75, 0.5, 0.6667, 0.6667, 0.5, 0.6667, 0.5833, 0.5833, 0.5833, 0.5833, 0.5, 0.6667, 0.5833, 0.6667, 0.6667, 0.5833, 0.6667, 0.5833, 0.5833, 0.6667, 0.6667, 0.6667, 0.75, 0.5833, 0.75, 0.5833, 0.6667, 0.75, 0.5, 0.75, 0.5833, 0.6667, 0.5833, 0.6667, 0.5, 0.75, 0.5833, 0.75, 0.6667, 0.6667, 0.6667, 0.6667, 0.5833, 0.75, 0.6667, 0.75, 0.75, 0.6667, 0.75, 0.6667, 0.6667, 0.8333, 0.5, 0.8333, 0.5833, 0.75, 0.5833, 0.75, 0.5, 0.8333, 0.5833, 0.8333, 0.6667, 0.75, 0.6667, 0.75, 0.5833, 0.8333, 0.6667, 0.8333, 0.75, 0.75, 0.75, 0.75, 0.6667, 0.9167, 0.5, 0.9167, 0.5833, 0.8333, 0.5833, 0.8333, 0.5, 0.9167, 0.5833, 0.9167, 0.6667, 0.8333, 0.6667, 0.8333, 0.5833, 0.9167, 0.6667, 0.9167, 0.75, 0.8333, 0.75, 0.8333, 0.6667, 1.0, 0.5, 1.0, 0.5833, 0.9167, 0.5833, 0.9167, 0.5, 1.0, 0.5833, 1.0, 0.6667, 0.9167, 0.6667, 0.9167, 0.5833, 1.0, 0.6667, 1.0, 0.75, 0.9167, 0.75, 0.9167, 0.6667, 0.0, 0.0, 0.0, 0.0, 0.0, 0.0, 0.0, 0.0, 0.0, 0.0, 0.0, 0.0, 0.0, 0.0, 0.0, 0.0, 0.0, 0.0, 0.0, 0.0, 0.0, 0.0, 0.0, 0.0, 0.0, 0.0, 0.0, 0.0, 0.0, 0.0, 0.0, 0.0, 0.0, 0.0, 0.0, 0.0, 0.0, 0.0, 0.0, 0.0, 0.0, 0.0, 0.0, 0.0, 0.0, 0.0, 0.0, 0.0, 0.0, 0.0, 0.0, 0.0, 0.0, 0.0, 0.0, 0.0, 0.0, 0.0, 0.0, 0.0, 0.0, 0.0, 0.0, 0.0, 0.0, 0.0, 0.0, 0.0, 0.0, 0.0, 0.0, 0.0, 0.0, 0.0, 0.0, 0.0, 0.0, 0.0, 0.0, 0.0, 0.0, 0.0, 0.0, 0.0, 0.0, 0.0, 0.0, 0.0, 0.0, 0.0, 0.0, 0.0, 0.0, 0.0, 0.0, 0.0, 0.0, 0.0, 0.0, 0.0, 0.0, 0.0, 0.0, 0.0, 0.0, 0.0, 0.0, 0.0, 0.0, 0.0, 0.0, 0.0, 0.0, 0.0, 0.0, 0.0, 0.0, 0.0, 0.0, 0.0, 0.0, 0.0, 0.0, 0.0, 0.0, 0.0, 0.0, 0.0, 0.0, 0.0, 0.0, 0.0, 0.0, 0.0, 0.0, 0.0, 0.0, 0.0, 0.0, 0.0, 0.0, 0.0, 0.0, 0.0, 0.0, 0.0, 0.0, 0.0, 0.0, 0.0, 0.0, 0.0, 0.0, 0.0, 0.0, 0.0, 0.0, 0.0, 0.0, 0.0, 0.0, 0.0, 0.0, 0.0, 0.0, 0.0, 0.0, 0.0, 0.0, 0.0, 0.0, 0.0, 0.0, 0.0, 0.0, 0.0, 0.0, 0.0, 0.0, 0.0, 0.0, 0.0, 0.0, 0.0, 0.0, 0.0, 0.0, 0.0, 0.0, 0.0, 0.0, 0.0, 0.0, 0.0, 0.0, 0.0, 0.0, 0.0, 0.0, 0.0, 0.0, 0.0, 0.0, 0.0, 0.0, 0.0, 0.0, 0.0, 0.0, 0.0, 0.0, 0.0, 0.0, 0.0, 0.0, 0.0, 0.75, 0.49, 0.63, 0.4578, 0.5422, 0.37, 0.51, 0.25, 0.5422, 0.13, 0.63, 0.04215, 0.75, 0.01, 0.87, 0.04215, 0.9578, 0.13, 0.99, 0.25, 0.9578, 0.37, 0.87, 0.4578, 0.08333, 0.5, 7.451e-08, 0.5, 7.451e-08, 0.5833, 0.08333, 0.5833, 0.08333, 0.5833, 7.451e-08, 0.5833, 7.451e-08, 0.6667, 0.08333, 0.6667, 0.08333, 0.6667, 7.451e-08, 0.6667, 7.451e-08, 0.75, 0.08333, 0.75, 0.1667, 0.5, 0.08333, 0.5, 0.08333, 0.5833, 0.1667, 0.5833, 0.1667, 0.5833, 0.08333, 0.5833, 0.08333, 0.6667, 0.1667, 0.6667, 0.1667, 0.6667, 0.08333, 0.6667, 0.08333, 0.75, 0.1667, 0.75, 0.25, 0.5, 0.1667, 0.5, 0.1667, 0.5833, 0.25, 0.5833, 0.25, 0.5833, 0.1667, 0.5833, 0.1667, 0.6667, 0.25, 0.6667, 0.25, 0.6667, 0.1667, 0.6667, 0.1667, 0.75, 0.25, 0.75, 0.3333, 0.5, 0.25, 0.5, 0.25, 0.5833, 0.3333, 0.5833, 0.3333, 0.5833, 0.25, 0.5833, 0.25, 0.6667, 0.3333, 0.6667, 0.3333, 0.6667, 0.25, 0.6667, 0.25, 0.75, 0.3333, 0.75, 0.4167, 0.5, 0.3333, 0.5, 0.3333, 0.5833, 0.4167, 0.5833, 0.4167, 0.5833, 0.3333, 0.5833, 0.3333, 0.6667, 0.4167, 0.6667, 0.4167, 0.6667, 0.3333, 0.6667, 0.3333, 0.75, 0.4167, 0.75, 0.5, 0.5, 0.4167, 0.5, 0.4167, 0.5833, 0.5, 0.5833, 0.5, 0.5833, 0.4167, 0.5833, 0.4167, 0.6667, 0.5, 0.6667, 0.5, 0.6667, 0.4167, 0.6667, 0.4167, 0.75, 0.5, 0.75, 0.5833, 0.5, 0.5, 0.5, 0.5, 0.5833, 0.5833, 0.5833, 0.5833, 0.5833, 0.5, 0.5833, 0.5, 0.6667, 0.5833, 0.6667, 0.5833, 0.6667, 0.5, 0.6667, 0.5, 0.75, 0.5833, 0.75, 0.6667, 0.5, 0.5833, 0.5, 0.5833, 0.5833, 0.6667, 0.5833, 0.6667, 0.5833, 0.5833, 0.5833, 0.5833, 0.6667, 0.6667, 0.6667, 0.6667, 0.6667, 0.5833, 0.6667, 0.5833, 0.75, 0.6667, 0.75, 0.75, 0.5, 0.6667, 0.5, 0.6667, 0.5833, 0.75, 0.5833, 0.75, 0.5833, 0.6667, 0.5833, 0.6667, 0.6667, 0.75, 0.6667, 0.75, 0.6667, 0.6667, 0.6667, 0.6667, 0.75, 0.75, 0.75, 0.8333, 0.5, 0.75, 0.5, 0.75, 0.5833, 0.8333, 0.5833, 0.8333, 0.5833, 0.75, 0.5833, 0.75, 0.6667, 0.8333, 0.6667, 0.8333, 0.6667, 0.75, 0.6667, 0.75, 0.75, 0.8333, 0.75, 0.9167, 0.5, 0.8333, 0.5, 0.8333, 0.5833, 0.9167, 0.5833, 0.9167, 0.5833, 0.8333, 0.5833, 0.8333, 0.6667, 0.9167, 0.6667, 0.9167, 0.6667, 0.8333, 0.6667, 0.8333, 0.75, 0.9167, 0.75, 1.0, 0.5, 0.9167, 0.5, 0.9167, 0.5833, 1.0, 0.5833, 1.0, 0.5833, 0.9167, 0.5833, 0.9167, 0.6667, 1.0, 0.6667, 1.0, 0.6667, 0.9167, 0.6667, 0.9167, 0.75, 1.0, 0.75, 0.0, 0.0, 0.0, 0.0, 0.0, 0.0, 0.0, 0.0, 0.0, 0.0, 0.0, 0.0, 0.0, 0.0, 0.0, 0.0, 0.0, 0.0, 0.0, 0.0, 0.0, 0.0, 0.0, 0.0, 0.0, 0.0, 0.0, 0.0, 0.0, 0.0, 0.0, 0.0, 0.0, 0.0, 0.0, 0.0, 0.0, 0.0, 0.0, 0.0, 0.0, 0.0, 0.0, 0.0, 0.0, 0.0, 0.0, 0.0, 0.0, 0.0, 0.0, 0.0, 0.0, 0.0, 0.0, 0.0, 0.0, 0.0, 0.0, 0.0, 0.0, 0.0, 0.0, 0.0, 0.0, 0.0, 0.0, 0.0, 0.0, 0.0, 0.0, 0.0, 0.0, 0.0, 0.0, 0.0, 0.0, 0.0, 0.0, 0.0, 0.0, 0.0, 0.0, 0.0, 0.0, 0.0, 0.0, 0.0, 0.0, 0.0, 0.0, 0.0, 0.0, 0.0, 0.0, 0.0, 0.0, 0.0, 0.0, 0.0, 0.0, 0.0, 0.0, 0.0, 0.0, 0.0, 0.0, 0.0, 0.0, 0.0, 0.0, 0.0, 0.0, 0.0, 0.0, 0.0, 0.0, 0.0, 0.0, 0.0, 0.0, 0.0, 0.0, 0.0, 0.0, 0.0, 0.0, 0.0, 0.0, 0.0, 0.0, 0.0, 0.0, 0.0, 0.0, 0.0, 0.0, 0.0, 0.0, 0.0, 0.0, 0.0, 0.0, 0.0, 0.0, 0.0, 0.0, 0.0, 0.0, 0.0, 0.0, 0.0, 0.0, 0.0, 0.0, 0.0, 0.0, 0.0, 0.0, 0.0, 0.0, 0.0, 0.0, 0.0, 0.0, 0.0, 0.0, 0.0, 0.0, 0.0, 0.0, 0.0, 0.0, 0.0, 0.0, 0.0, 0.0, 0.0, 0.0, 0.0, 0.0, 0.0, 0.0, 0.0, 0.0, 0.0, 0.0, 0.0, 0.0, 0.0, 0.0, 0.0, 0.0, 0.0, 0.0, 0.0, 0.0, 0.0, 0.0, 0.0, 0.0, 0.0, 0.0, 0.0, 0.0, 0.0, 0.0, 0.0, 0.0, 0.0, 0.0, 0.0, 0.0, 0.0, 0.0, 0.0])
me_circle_001.materials.append(mat_cannon_base)
me_circle_001.use_remesh_fix_poles = True
me_circle_001.use_remesh_preserve_attributes = False
me_circle_001.use_mirror_vertex_groups = False
me_circle_001.update()

# ---- objects
ob_cannon_base = bpy.data.objects.new('Cannon Base', me_circle)
ob_cannon_pipe = bpy.data.objects.new('Cannon Pipe', me_beziercurve)
ob_cannon_shaft = bpy.data.objects.new('Cannon Shaft', me_circle_001)

# ---- transforms, parenting, visibility, modifiers, constraints
ob_cannon_base.location = (0.0, 0.0, 0.0)
ob_cannon_base.rotation_euler = (1.571, -0.0, 0.0)
ob_cannon_base.scale = (0.5625, 0.5625, 0.5625)
ob_cannon_base.lineart.crease_threshold = 0.0
ob_cannon_pipe.parent = ob_cannon_shaft
ob_cannon_pipe.matrix_parent_inverse = Matrix(((1.778, 0.0, 0.0, -0.0), (0.0, -7.771e-08, 1.778, -0.75), (0.0, -1.778, -7.771e-08, 5.927e-08), (-0.0, 0.0, -0.0, 1.0)))
ob_cannon_pipe.location = (0.0, 1.49e-08, 0.4219)
ob_cannon_pipe.rotation_euler = (1.571, -0.0, 0.0)
ob_cannon_pipe.scale = (0.5625, 0.5625, 0.5625)
ob_cannon_pipe.lineart.crease_threshold = 0.0
ob_cannon_shaft.location = (0.0, 1.49e-08, 0.4219)
ob_cannon_shaft.rotation_euler = (1.571, -0.0, 0.0)
ob_cannon_shaft.scale = (0.5625, 0.5625, 0.5625)
ob_cannon_shaft.lineart.crease_threshold = 0.0

# ---- collection membership
scene.collection.objects.link(ob_cannon_base)
scene.collection.objects.link(ob_cannon_pipe)
scene.collection.objects.link(ob_cannon_shaft)

# ---- scene / render settings (as saved in the file)
scene.frame_start = 1; scene.frame_end = 250; scene.frame_set(1)
scene.render.engine = 'BLENDER_EEVEE_NEXT'
scene.cycles.use_denoising = False
scene.cycles.samples = 128
scene.cycles.sampling_pattern = 'TABULATED_SOBOL'
scene.cycles.use_adaptive_sampling = False
scene.cycles.use_light_tree = False
scene.view_settings.view_transform = 'Filmic'
bpy.context.view_layer.update()

# ---- added for rendering (the .blend has no active camera and no usable light): camera, sun
cam_auto = bpy.data.cameras.new('AutoCamera')
cam_auto.lens = 50.0
cam_auto.sensor_width = 36.0
cam_auto.clip_end = 1000.0
ob_auto_camera = bpy.data.objects.new('AutoCamera', cam_auto)
scene.collection.objects.link(ob_auto_camera)
ob_auto_camera.location = (1.64383, -2.17823, 1.82474)
ob_auto_camera.rotation_euler = (1.09748, -7.21219e-08, 0.694738)
scene.camera = ob_auto_camera
light_auto_sun = bpy.data.lights.new('AutoSun', 'SUN')
light_auto_sun.energy = 3.0
light_auto_sun.angle = 0.0523599
ob_auto_sun = bpy.data.objects.new('AutoSun', light_auto_sun)
scene.collection.objects.link(ob_auto_sun)
ob_auto_sun.rotation_euler = (0.872665, 0.174533, 0.523599)
bpy.context.view_layer.update()
